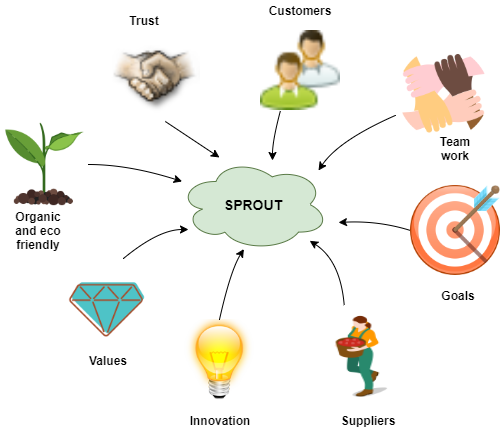

The diagram above was exported from draw.io. Its source (the exported page's mxGraphModel, read from the mxfile embedded in the PNG):
<mxGraphModel dx="1043" dy="583" grid="0" gridSize="10" guides="1" tooltips="1" connect="1" arrows="1" fold="1" page="1" pageScale="1" pageWidth="827" pageHeight="1169" math="0" shadow="0">
  <root>
    <mxCell id="0" />
    <mxCell id="1" parent="0" />
    <mxCell id="JvQA6AFvB64y7Y0b0PjG-14" value="&lt;b&gt;&lt;font style=&quot;font-size: 14px&quot;&gt;SPROUT&lt;/font&gt;&lt;/b&gt;" style="ellipse;shape=cloud;whiteSpace=wrap;html=1;fillColor=#d5e8d4;strokeColor=#597A46;" vertex="1" parent="1">
      <mxGeometry x="448" y="438" width="150" height="92" as="geometry" />
    </mxCell>
    <mxCell id="JvQA6AFvB64y7Y0b0PjG-15" value="" style="shape=image;html=1;verticalAlign=top;verticalLabelPosition=bottom;labelBackgroundColor=#ffffff;imageAspect=0;aspect=fixed;image=https://cdn4.iconfinder.com/data/icons/pc_de_hamburg_icon_pack/32x32/customers.png" vertex="1" parent="1">
      <mxGeometry x="530" y="310" width="80" height="80" as="geometry" />
    </mxCell>
    <mxCell id="JvQA6AFvB64y7Y0b0PjG-16" value="" style="shape=image;html=1;verticalAlign=top;verticalLabelPosition=bottom;labelBackgroundColor=#ffffff;imageAspect=0;aspect=fixed;image=https://cdn1.iconfinder.com/data/icons/icons-for-a-site-1/64/advantage_teamwork-128.png" vertex="1" parent="1">
      <mxGeometry x="670" y="330" width="87" height="87" as="geometry" />
    </mxCell>
    <mxCell id="JvQA6AFvB64y7Y0b0PjG-18" value="" style="shape=image;html=1;verticalAlign=top;verticalLabelPosition=bottom;labelBackgroundColor=#ffffff;imageAspect=0;aspect=fixed;image=https://cdn1.iconfinder.com/data/icons/CrystalClear/128x128/apps/ktip.png" vertex="1" parent="1">
      <mxGeometry x="448" y="599" width="82" height="82" as="geometry" />
    </mxCell>
    <mxCell id="JvQA6AFvB64y7Y0b0PjG-20" value="" style="shape=image;html=1;verticalAlign=top;verticalLabelPosition=bottom;labelBackgroundColor=#ffffff;imageAspect=0;aspect=fixed;image=https://cdn4.iconfinder.com/data/icons/icocentre-free-icons/85/f-target_256-128.png" vertex="1" parent="1">
      <mxGeometry x="680" y="465" width="90" height="90" as="geometry" />
    </mxCell>
    <mxCell id="JvQA6AFvB64y7Y0b0PjG-24" value="" style="shape=image;html=1;verticalAlign=top;verticalLabelPosition=bottom;labelBackgroundColor=#ffffff;imageAspect=0;aspect=fixed;image=https://cdn3.iconfinder.com/data/icons/fintech-icon/128/16_Value-128.png" vertex="1" parent="1">
      <mxGeometry x="328" y="540" width="98" height="98" as="geometry" />
    </mxCell>
    <mxCell id="JvQA6AFvB64y7Y0b0PjG-25" value="" style="shape=image;html=1;verticalAlign=top;verticalLabelPosition=bottom;labelBackgroundColor=#ffffff;imageAspect=0;aspect=fixed;image=https://cdn2.iconfinder.com/data/icons/gnomeicontheme/48x48/stock/generic/stock_new-meeting.png" vertex="1" parent="1">
      <mxGeometry x="380" y="310" width="90" height="90" as="geometry" />
    </mxCell>
    <mxCell id="JvQA6AFvB64y7Y0b0PjG-26" value="" style="shape=image;html=1;verticalAlign=top;verticalLabelPosition=bottom;labelBackgroundColor=#ffffff;imageAspect=0;aspect=fixed;image=https://cdn1.iconfinder.com/data/icons/icons-for-a-site-1/64/advantage_eco_friendly-128.png" vertex="1" parent="1">
      <mxGeometry x="270" y="400" width="88" height="88" as="geometry" />
    </mxCell>
    <mxCell id="JvQA6AFvB64y7Y0b0PjG-30" style="orthogonalLoop=1;jettySize=auto;html=1;curved=1;sourcePerimeterSpacing=5;targetPerimeterSpacing=5;exitX=1;exitY=0.5;exitDx=0;exitDy=0;" edge="1" parent="1" source="JvQA6AFvB64y7Y0b0PjG-26" target="JvQA6AFvB64y7Y0b0PjG-14">
      <mxGeometry relative="1" as="geometry">
        <mxPoint x="208" y="374" as="sourcePoint" />
        <mxPoint x="283" y="292.32608695652175" as="targetPoint" />
        <Array as="points">
          <mxPoint x="398" y="444" />
        </Array>
      </mxGeometry>
    </mxCell>
    <mxCell id="JvQA6AFvB64y7Y0b0PjG-31" style="orthogonalLoop=1;jettySize=auto;html=1;curved=1;sourcePerimeterSpacing=5;targetPerimeterSpacing=5;exitX=0.609;exitY=1.011;exitDx=0;exitDy=0;exitPerimeter=0;" edge="1" parent="1" source="JvQA6AFvB64y7Y0b0PjG-25">
      <mxGeometry relative="1" as="geometry">
        <mxPoint x="368" y="454" as="sourcePoint" />
        <mxPoint x="489" y="437" as="targetPoint" />
        <Array as="points" />
      </mxGeometry>
    </mxCell>
    <mxCell id="JvQA6AFvB64y7Y0b0PjG-32" style="orthogonalLoop=1;jettySize=auto;html=1;curved=1;sourcePerimeterSpacing=5;targetPerimeterSpacing=5;exitX=0.661;exitY=-0.019;exitDx=0;exitDy=0;exitPerimeter=0;" edge="1" parent="1" source="JvQA6AFvB64y7Y0b0PjG-24">
      <mxGeometry relative="1" as="geometry">
        <mxPoint x="378" y="464" as="sourcePoint" />
        <mxPoint x="458" y="509" as="targetPoint" />
        <Array as="points">
          <mxPoint x="428" y="509" />
        </Array>
      </mxGeometry>
    </mxCell>
    <mxCell id="JvQA6AFvB64y7Y0b0PjG-33" style="orthogonalLoop=1;jettySize=auto;html=1;curved=1;sourcePerimeterSpacing=5;targetPerimeterSpacing=5;exitX=0.5;exitY=0;exitDx=0;exitDy=0;entryX=0.436;entryY=0.984;entryDx=0;entryDy=0;entryPerimeter=0;" edge="1" parent="1" source="JvQA6AFvB64y7Y0b0PjG-18" target="JvQA6AFvB64y7Y0b0PjG-14">
      <mxGeometry relative="1" as="geometry">
        <mxPoint x="388" y="474" as="sourcePoint" />
        <mxPoint x="523" y="531" as="targetPoint" />
        <Array as="points">
          <mxPoint x="500" y="550" />
        </Array>
      </mxGeometry>
    </mxCell>
    <mxCell id="JvQA6AFvB64y7Y0b0PjG-34" style="orthogonalLoop=1;jettySize=auto;html=1;curved=1;sourcePerimeterSpacing=5;targetPerimeterSpacing=5;exitX=0.25;exitY=1;exitDx=0;exitDy=0;" edge="1" parent="1" source="JvQA6AFvB64y7Y0b0PjG-15">
      <mxGeometry relative="1" as="geometry">
        <mxPoint x="398" y="484" as="sourcePoint" />
        <mxPoint x="542" y="440" as="targetPoint" />
        <Array as="points">
          <mxPoint x="542" y="420" />
        </Array>
      </mxGeometry>
    </mxCell>
    <mxCell id="JvQA6AFvB64y7Y0b0PjG-35" style="orthogonalLoop=1;jettySize=auto;html=1;curved=1;sourcePerimeterSpacing=5;targetPerimeterSpacing=5;" edge="1" parent="1" source="JvQA6AFvB64y7Y0b0PjG-16">
      <mxGeometry relative="1" as="geometry">
        <mxPoint x="588" y="400" as="sourcePoint" />
        <mxPoint x="588" y="450" as="targetPoint" />
        <Array as="points">
          <mxPoint x="608" y="420" />
        </Array>
      </mxGeometry>
    </mxCell>
    <mxCell id="JvQA6AFvB64y7Y0b0PjG-36" style="orthogonalLoop=1;jettySize=auto;html=1;curved=1;sourcePerimeterSpacing=5;targetPerimeterSpacing=5;exitX=0;exitY=0.5;exitDx=0;exitDy=0;" edge="1" parent="1" source="JvQA6AFvB64y7Y0b0PjG-20">
      <mxGeometry relative="1" as="geometry">
        <mxPoint x="683" y="437.7312775330397" as="sourcePoint" />
        <mxPoint x="608" y="502" as="targetPoint" />
        <Array as="points">
          <mxPoint x="648" y="500" />
        </Array>
      </mxGeometry>
    </mxCell>
    <mxCell id="JvQA6AFvB64y7Y0b0PjG-37" value="&lt;b&gt;Organic and eco friendly&lt;/b&gt;" style="text;html=1;strokeColor=none;fillColor=none;align=center;verticalAlign=middle;whiteSpace=wrap;rounded=0;" vertex="1" parent="1">
      <mxGeometry x="288" y="500" width="40" height="20" as="geometry" />
    </mxCell>
    <mxCell id="JvQA6AFvB64y7Y0b0PjG-38" value="&lt;b&gt;Values&lt;/b&gt;" style="text;html=1;strokeColor=none;fillColor=none;align=center;verticalAlign=middle;whiteSpace=wrap;rounded=0;" vertex="1" parent="1">
      <mxGeometry x="358" y="630" width="40" height="20" as="geometry" />
    </mxCell>
    <mxCell id="JvQA6AFvB64y7Y0b0PjG-39" value="&lt;b&gt;Trust&lt;/b&gt;" style="text;html=1;strokeColor=none;fillColor=none;align=center;verticalAlign=middle;whiteSpace=wrap;rounded=0;" vertex="1" parent="1">
      <mxGeometry x="394" y="290" width="40" height="20" as="geometry" />
    </mxCell>
    <mxCell id="JvQA6AFvB64y7Y0b0PjG-40" value="&lt;b&gt;Customers&lt;/b&gt;" style="text;html=1;strokeColor=none;fillColor=none;align=center;verticalAlign=middle;whiteSpace=wrap;rounded=0;" vertex="1" parent="1">
      <mxGeometry x="550" y="280" width="40" height="20" as="geometry" />
    </mxCell>
    <mxCell id="JvQA6AFvB64y7Y0b0PjG-41" value="&lt;b&gt;Team work&lt;/b&gt;" style="text;html=1;strokeColor=none;fillColor=none;align=center;verticalAlign=middle;whiteSpace=wrap;rounded=0;" vertex="1" parent="1">
      <mxGeometry x="705" y="418" width="40" height="20" as="geometry" />
    </mxCell>
    <mxCell id="JvQA6AFvB64y7Y0b0PjG-42" value="&lt;b&gt;Innovation&lt;/b&gt;" style="text;html=1;strokeColor=none;fillColor=none;align=center;verticalAlign=middle;whiteSpace=wrap;rounded=0;" vertex="1" parent="1">
      <mxGeometry x="470" y="690" width="40" height="20" as="geometry" />
    </mxCell>
    <mxCell id="JvQA6AFvB64y7Y0b0PjG-43" value="&lt;b&gt;Goals&lt;/b&gt;" style="text;html=1;strokeColor=none;fillColor=none;align=center;verticalAlign=middle;whiteSpace=wrap;rounded=0;" vertex="1" parent="1">
      <mxGeometry x="708" y="565" width="40" height="20" as="geometry" />
    </mxCell>
    <mxCell id="JvQA6AFvB64y7Y0b0PjG-44" value="" style="shape=image;html=1;verticalAlign=top;verticalLabelPosition=bottom;labelBackgroundColor=#ffffff;imageAspect=0;aspect=fixed;image=https://cdn0.iconfinder.com/data/icons/isometric-farm-people/240/farm-woman-03-128.png;strokeColor=#597A46;" vertex="1" parent="1">
      <mxGeometry x="590" y="585" width="95" height="95" as="geometry" />
    </mxCell>
    <mxCell id="JvQA6AFvB64y7Y0b0PjG-45" style="orthogonalLoop=1;jettySize=auto;html=1;curved=1;sourcePerimeterSpacing=5;targetPerimeterSpacing=5;exitX=0.25;exitY=0;exitDx=0;exitDy=0;" edge="1" parent="1" source="JvQA6AFvB64y7Y0b0PjG-44" target="JvQA6AFvB64y7Y0b0PjG-14">
      <mxGeometry relative="1" as="geometry">
        <mxPoint x="690" y="520" as="sourcePoint" />
        <mxPoint x="618" y="512" as="targetPoint" />
        <Array as="points">
          <mxPoint x="610" y="540" />
        </Array>
      </mxGeometry>
    </mxCell>
    <mxCell id="JvQA6AFvB64y7Y0b0PjG-46" value="&lt;b&gt;Suppliers&lt;/b&gt;" style="text;html=1;strokeColor=none;fillColor=none;align=center;verticalAlign=middle;whiteSpace=wrap;rounded=0;" vertex="1" parent="1">
      <mxGeometry x="618" y="690" width="40" height="20" as="geometry" />
    </mxCell>
  </root>
</mxGraphModel>